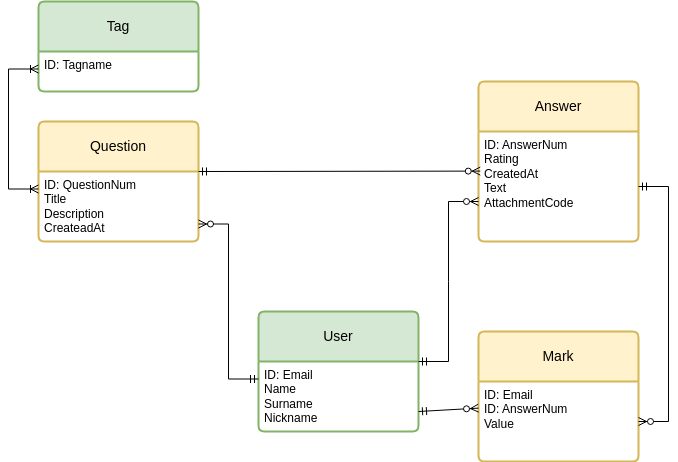

The diagram above was exported from draw.io. Its source (the exported page's mxGraphModel, read from the mxfile embedded in the PNG):
<mxGraphModel dx="1182" dy="253" grid="1" gridSize="10" guides="1" tooltips="1" connect="1" arrows="1" fold="1" page="1" pageScale="1" pageWidth="827" pageHeight="1169" background="#ffffff" math="0" shadow="0">
  <root>
    <mxCell id="0" />
    <mxCell id="1" parent="0" />
    <mxCell id="2" value="Tag" style="swimlane;childLayout=stackLayout;horizontal=1;startSize=50;horizontalStack=0;rounded=1;fontSize=14;fontStyle=0;strokeWidth=2;resizeParent=0;resizeLast=1;shadow=0;dashed=0;align=center;arcSize=4;whiteSpace=wrap;html=1;fillColor=#d5e8d4;strokeColor=#82b366;" parent="1" vertex="1">
      <mxGeometry x="120" y="130" width="160" height="90" as="geometry" />
    </mxCell>
    <mxCell id="3" value="ID: Tagname" style="align=left;strokeColor=none;fillColor=none;spacingLeft=4;fontSize=12;verticalAlign=top;resizable=0;rotatable=0;part=1;html=1;" parent="2" vertex="1">
      <mxGeometry y="50" width="160" height="40" as="geometry" />
    </mxCell>
    <mxCell id="4" value="Question" style="swimlane;childLayout=stackLayout;horizontal=1;startSize=50;horizontalStack=0;rounded=1;fontSize=14;fontStyle=0;strokeWidth=2;resizeParent=0;resizeLast=1;shadow=0;dashed=0;align=center;arcSize=4;whiteSpace=wrap;html=1;fillColor=#fff2cc;strokeColor=#d6b656;" parent="1" vertex="1">
      <mxGeometry x="120" y="250" width="160" height="120" as="geometry" />
    </mxCell>
    <mxCell id="5" value="ID: QuestionNum&lt;br&gt;Title&lt;br&gt;Description&lt;br&gt;CreateadAt" style="align=left;strokeColor=none;fillColor=none;spacingLeft=4;fontSize=12;verticalAlign=top;resizable=0;rotatable=0;part=1;html=1;" parent="4" vertex="1">
      <mxGeometry y="50" width="160" height="70" as="geometry" />
    </mxCell>
    <mxCell id="8" value="User" style="swimlane;childLayout=stackLayout;horizontal=1;startSize=50;horizontalStack=0;rounded=1;fontSize=14;fontStyle=0;strokeWidth=2;resizeParent=0;resizeLast=1;shadow=0;dashed=0;align=center;arcSize=4;whiteSpace=wrap;html=1;fillColor=#d5e8d4;strokeColor=#82b366;" parent="1" vertex="1">
      <mxGeometry x="340" y="440" width="160" height="120" as="geometry" />
    </mxCell>
    <mxCell id="9" value="ID: Email&lt;br&gt;Name&lt;br&gt;Surname&lt;br&gt;Nickname" style="align=left;strokeColor=none;fillColor=none;spacingLeft=4;fontSize=12;verticalAlign=top;resizable=0;rotatable=0;part=1;html=1;" parent="8" vertex="1">
      <mxGeometry y="50" width="160" height="70" as="geometry" />
    </mxCell>
    <mxCell id="10" value="Mark" style="swimlane;childLayout=stackLayout;horizontal=1;startSize=50;horizontalStack=0;rounded=1;fontSize=14;fontStyle=0;strokeWidth=2;resizeParent=0;resizeLast=1;shadow=0;dashed=0;align=center;arcSize=4;whiteSpace=wrap;html=1;fillColor=#fff2cc;strokeColor=#d6b656;" parent="1" vertex="1">
      <mxGeometry x="560" y="460" width="160" height="130" as="geometry" />
    </mxCell>
    <mxCell id="11" value="ID: Email&lt;br&gt;ID: AnswerNum&lt;br&gt;Value" style="align=left;strokeColor=none;fillColor=none;spacingLeft=4;fontSize=12;verticalAlign=top;resizable=0;rotatable=0;part=1;html=1;" parent="10" vertex="1">
      <mxGeometry y="50" width="160" height="80" as="geometry" />
    </mxCell>
    <mxCell id="12" value="Answer" style="swimlane;childLayout=stackLayout;horizontal=1;startSize=50;horizontalStack=0;rounded=1;fontSize=14;fontStyle=0;strokeWidth=2;resizeParent=0;resizeLast=1;shadow=0;dashed=0;align=center;arcSize=4;whiteSpace=wrap;html=1;fillColor=#fff2cc;strokeColor=#d6b656;" parent="1" vertex="1">
      <mxGeometry x="560" y="210" width="160" height="160" as="geometry" />
    </mxCell>
    <mxCell id="13" value="ID: AnswerNum&amp;nbsp;&lt;br&gt;Rating&lt;br&gt;CreatedAt&lt;br&gt;Text&lt;br&gt;AttachmentCode" style="align=left;strokeColor=none;fillColor=none;spacingLeft=4;fontSize=12;verticalAlign=top;resizable=0;rotatable=0;part=1;html=1;" parent="12" vertex="1">
      <mxGeometry y="50" width="160" height="110" as="geometry" />
    </mxCell>
    <mxCell id="14" value="" style="edgeStyle=elbowEdgeStyle;fontSize=12;html=1;endArrow=ERoneToMany;startArrow=ERoneToMany;rounded=0;entryX=0;entryY=0.75;entryDx=0;entryDy=0;exitX=0;exitY=0.25;exitDx=0;exitDy=0;" parent="1" source="5" target="2" edge="1">
      <mxGeometry width="100" height="100" relative="1" as="geometry">
        <mxPoint y="280" as="sourcePoint" />
        <mxPoint x="100" y="180" as="targetPoint" />
        <Array as="points">
          <mxPoint x="90" y="248" />
        </Array>
      </mxGeometry>
    </mxCell>
    <mxCell id="15" value="" style="edgeStyle=entityRelationEdgeStyle;fontSize=12;html=1;endArrow=ERzeroToMany;startArrow=ERmandOne;rounded=0;entryX=1;entryY=0.75;entryDx=0;entryDy=0;exitX=0;exitY=0.25;exitDx=0;exitDy=0;" parent="1" source="9" target="5" edge="1">
      <mxGeometry width="100" height="100" relative="1" as="geometry">
        <mxPoint x="230" y="580" as="sourcePoint" />
        <mxPoint x="330" y="480" as="targetPoint" />
        <Array as="points">
          <mxPoint x="290" y="390" />
        </Array>
      </mxGeometry>
    </mxCell>
    <mxCell id="16" value="" style="fontSize=12;html=1;endArrow=ERzeroToMany;startArrow=ERmandOne;rounded=0;exitX=1;exitY=0;exitDx=0;exitDy=0;entryX=0.011;entryY=0.36;entryDx=0;entryDy=0;entryPerimeter=0;" parent="1" source="5" target="13" edge="1">
      <mxGeometry width="100" height="100" relative="1" as="geometry">
        <mxPoint x="320" y="370" as="sourcePoint" />
        <mxPoint x="420" y="270" as="targetPoint" />
      </mxGeometry>
    </mxCell>
    <mxCell id="17" value="" style="fontSize=12;html=1;endArrow=ERzeroToMany;startArrow=ERmandOne;rounded=0;entryX=0;entryY=0.333;entryDx=0;entryDy=0;entryPerimeter=0;" parent="1" target="11" edge="1">
      <mxGeometry width="100" height="100" relative="1" as="geometry">
        <mxPoint x="500" y="540" as="sourcePoint" />
        <mxPoint x="600" y="440" as="targetPoint" />
      </mxGeometry>
    </mxCell>
    <mxCell id="18" value="" style="edgeStyle=entityRelationEdgeStyle;fontSize=12;html=1;endArrow=ERzeroToMany;startArrow=ERmandOne;rounded=0;entryX=0;entryY=0.75;entryDx=0;entryDy=0;" parent="1" target="12" edge="1">
      <mxGeometry width="100" height="100" relative="1" as="geometry">
        <mxPoint x="500" y="490" as="sourcePoint" />
        <mxPoint x="600" y="390" as="targetPoint" />
      </mxGeometry>
    </mxCell>
    <mxCell id="19" value="" style="edgeStyle=entityRelationEdgeStyle;fontSize=12;html=1;endArrow=ERzeroToMany;startArrow=ERmandOne;rounded=0;exitX=1;exitY=0.5;exitDx=0;exitDy=0;entryX=1;entryY=0.5;entryDx=0;entryDy=0;" parent="1" source="13" target="11" edge="1">
      <mxGeometry width="100" height="100" relative="1" as="geometry">
        <mxPoint x="730" y="470" as="sourcePoint" />
        <mxPoint x="830" y="370" as="targetPoint" />
      </mxGeometry>
    </mxCell>
  </root>
</mxGraphModel>